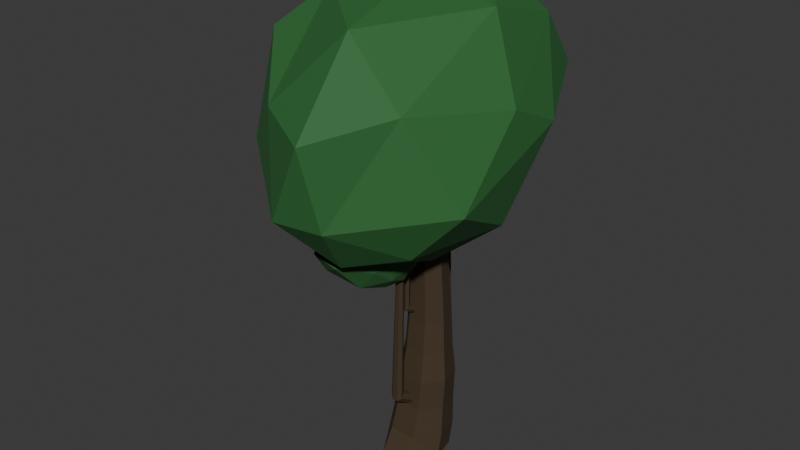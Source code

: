 # Source: tree_moody_one.blend  (saved by Blender 5.1.30; exported with 4.5.12 LTS)
import bpy
from mathutils import Matrix  # noqa: F401  (used for matrix-valued properties, if any)

bpy.ops.wm.read_factory_settings(use_empty=True)
scene = bpy.context.scene
scene.name = 'Scene'

# ---- collections
col_collection = bpy.data.collections.new('Collection'); scene.collection.children.link(col_collection)

# ---- materials (node trees are filled in below, after node groups)
mat_bark = bpy.data.materials.new('Bark')
mat_leaves = bpy.data.materials.new('Leaves')
mat_leaves.alpha_threshold = 0.0
mat_leaves.use_backface_culling_lightprobe_volume = False
mat_leaves.roughness = 0.5
mat_leaves.line_color = (0.0, 0.0, 0.0, 1.0)
mat_leaves_dark = bpy.data.materials.new('Leaves_Dark')
mat_leaves_dark.alpha_threshold = 0.0
mat_leaves_dark.use_backface_culling_lightprobe_volume = False
mat_leaves_dark.roughness = 0.5
mat_leaves_dark.line_color = (0.0, 0.0, 0.0, 1.0)

# ---- material node trees
mat_bark.use_nodes = True; mat_bark.node_tree.nodes.clear()
_N = mat_bark.node_tree.nodes; _L = mat_bark.node_tree.links
n0 = _N.new('ShaderNodeBsdfPrincipled'); n0.name = 'Principled BSDF'; n0.location = (-200, 100)
n0.inputs[0].default_value = (0.05793, 0.03629, 0.01696, 1.0)
n0.inputs[2].default_value = 0.75
n1 = _N.new('ShaderNodeOutputMaterial'); n1.name = 'Material Output'; n1.location = (200, 100)
_L.new(n0.outputs[0], n1.inputs[0])
n1.is_active_output = True
mat_leaves.use_nodes = True; mat_leaves.node_tree.nodes.clear()
_N = mat_leaves.node_tree.nodes; _L = mat_leaves.node_tree.links
n0 = _N.new('ShaderNodeOutputMaterial'); n0.name = 'Material Output'; n0.location = (200, 100)
n1 = _N.new('ShaderNodeBsdfPrincipled'); n1.name = 'Principled BSDF'; n1.location = (-200, 100)
n1.inputs[0].default_value = (0.02624, 0.147, 0.03434, 1.0)
n1.inputs[2].default_value = 0.75
_L.new(n1.outputs[0], n0.inputs[0])
n0.is_active_output = True
mat_leaves_dark.use_nodes = True; mat_leaves_dark.node_tree.nodes.clear()
_N = mat_leaves_dark.node_tree.nodes; _L = mat_leaves_dark.node_tree.links
n0 = _N.new('ShaderNodeOutputMaterial'); n0.name = 'Material Output'; n0.location = (200, 100)
n1 = _N.new('ShaderNodeBsdfPrincipled'); n1.name = 'Principled BSDF'; n1.location = (-200, 100)
n1.inputs[0].default_value = (0.01798, 0.09426, 0.02321, 1.0)
n1.inputs[2].default_value = 0.75
_L.new(n1.outputs[0], n0.inputs[0])
n0.is_active_output = True

# ---- world
world_world = bpy.data.worlds.new('World'); scene.world = world_world
world_world.use_nodes = True; world_world.node_tree.nodes.clear()
_N = world_world.node_tree.nodes; _L = world_world.node_tree.links
n0 = _N.new('ShaderNodeOutputWorld'); n0.name = 'World Output'; n0.location = (200, 100)
n1 = _N.new('ShaderNodeBackground'); n1.name = 'Background'; n1.location = (-200, 100)
n1.inputs[0].default_value = (0.05088, 0.05088, 0.05088, 1.0)
_L.new(n1.outputs[0], n0.inputs[0])
n0.is_active_output = True
world_world.color = (0.05088, 0.05088, 0.05088)
world_world.sun_shadow_jitter_overblur = 0.0

# ---- meshes
me_cylinder = bpy.data.meshes.new('Cylinder')
me_cylinder.from_pydata([(-0.01824, 1.709, -4.0), (0.4861, 0.9415, 8.835), (1.264, 1.091, -4.0), (1.164, 0.6149, 8.835), (1.581, -0.2966, -4.0), (1.332, -0.1191, 8.835), (0.6881, -1.854, -3.988), (0.8625, -0.7077, 8.835), (-0.7418, -1.861, -3.988), (0.09686, -0.7211, 8.835), (-1.668, -0.3067, -4.0), (-0.431, -0.1344, 8.835), (-1.329, 1.105, -4.0), (-0.2167, 0.6257, 8.835), (0.08212, 1.887, -2.623), (0.2037, 1.801, -1.026), (0.3329, 1.767, 0.5712), (0.4136, 1.541, 2.168), (0.4602, 1.426, 3.765), (0.481, 1.285, 5.395), (1.265, 0.908, 5.395), (1.299, 1.022, 3.765), (1.339, 1.096, 2.168), (1.425, 1.241, 0.5712), (1.342, 1.252, -1.026), (1.331, 1.285, -2.623), (1.458, 0.05997, 5.395), (1.506, 0.114, 3.765), (1.567, 0.09468, 2.168), (1.694, 0.05981, 0.5712), (1.623, 0.02035, -1.026), (1.639, -0.06589, -2.623), (0.916, -0.6201, 5.395), (0.9259, -0.6141, 3.765), (0.9269, -0.708, 2.168), (0.9388, -0.8876, 0.5712), (0.8356, -0.9677, -1.026), (0.7752, -1.264, -2.623), (0.0325, -0.6343, 5.395), (-0.02527, -0.6348, 3.765), (-0.1109, -0.7196, 2.168), (-0.2835, -0.8987, 0.5712), (-0.437, -0.977, -1.026), (-0.6187, -1.272, -2.623), (-0.5742, 0.04332, 5.395), (-0.6888, 0.0946, 3.765), (-0.8127, 0.07957, 2.168), (-1.102, 0.0447, 0.5712), (-1.282, 0.007046, -1.026), (-1.537, -0.07833, -2.623), (-0.3298, 0.9201, 5.395), (-0.4063, 1.034, 3.765), (-0.5406, 1.109, 2.168), (-0.7914, 1.256, 0.5712), (-0.9664, 1.267, -1.026), (-1.199, 1.301, -2.623)], [], [(19, 1, 3, 20), (20, 3, 5, 26), (26, 5, 7, 32), (32, 7, 9, 38), (38, 9, 11, 44), (3, 1, 13, 11, 9, 7, 5), (44, 11, 13, 50), (50, 13, 1, 19), (0, 2, 4, 6, 8, 10, 12), (12, 55, 14, 0), (55, 54, 15, 14), (54, 53, 16, 15), (53, 52, 17, 16), (52, 51, 18, 17), (51, 50, 19, 18), (10, 49, 55, 12), (49, 48, 54, 55), (48, 47, 53, 54), (47, 46, 52, 53), (46, 45, 51, 52), (45, 44, 50, 51), (8, 43, 49, 10), (43, 42, 48, 49), (42, 41, 47, 48), (41, 40, 46, 47), (40, 39, 45, 46), (39, 38, 44, 45), (6, 37, 43, 8), (37, 36, 42, 43), (36, 35, 41, 42), (35, 34, 40, 41), (34, 33, 39, 40), (33, 32, 38, 39), (4, 31, 37, 6), (31, 30, 36, 37), (30, 29, 35, 36), (29, 28, 34, 35), (28, 27, 33, 34), (27, 26, 32, 33), (2, 25, 31, 4), (25, 24, 30, 31), (24, 23, 29, 30), (23, 22, 28, 29), (22, 21, 27, 28), (21, 20, 26, 27), (0, 14, 25, 2), (14, 15, 24, 25), (15, 16, 23, 24), (16, 17, 22, 23), (17, 18, 21, 22), (18, 19, 20, 21)])
_uv = me_cylinder.uv_layers.new(name='UVMap')
_uv.uv.foreach_set('vector', [1.0, 0.9286, 1.0, 1.0, 0.8571, 1.0, 0.8571, 0.9286, 0.8571, 0.9286, 0.8571, 1.0, 0.7143, 1.0, 0.7143, 0.9286, 0.7143, 0.9286, 0.7143, 1.0, 0.5714, 1.0, 0.5714, 0.9286, 0.5714, 0.9286, 0.5714, 1.0, 0.4286, 1.0, 0.4286, 0.9286, 0.4286, 0.9286, 0.4286, 1.0, 0.2857, 1.0, 0.2857, 0.9286, 0.4376, 0.3996, 0.25, 0.49, 0.06236, 0.3996, 0.01602, 0.1966, 0.1459, 0.03377, 0.3541, 0.03377, 0.484, 0.1966, 0.2857, 0.9286, 0.2857, 1.0, 0.1429, 1.0, 0.1429, 0.9286, 0.1429, 0.9286, 0.1429, 1.0, 2.98e-08, 1.0, 2.98e-08, 0.9286, 0.75, 0.49, 0.9376, 0.3996, 0.984, 0.1966, 0.8541, 0.03377, 0.6459, 0.03377, 0.516, 0.1966, 0.5624, 0.3996, 0.1429, 0.5, 0.1429, 0.5714, 2.98e-08, 0.5714, 2.98e-08, 0.5, 0.1429, 0.5714, 0.1429, 0.6429, 2.98e-08, 0.6429, 2.98e-08, 0.5714, 0.1429, 0.6429, 0.1429, 0.7143, 2.98e-08, 0.7143, 2.98e-08, 0.6429, 0.1429, 0.7143, 0.1429, 0.7857, 2.98e-08, 0.7857, 2.98e-08, 0.7143, 0.1429, 0.7857, 0.1429, 0.8571, 2.98e-08, 0.8571, 2.98e-08, 0.7857, 0.1429, 0.8571, 0.1429, 0.9286, 2.98e-08, 0.9286, 2.98e-08, 0.8571, 0.2857, 0.5, 0.2857, 0.5714, 0.1429, 0.5714, 0.1429, 0.5, 0.2857, 0.5714, 0.2857, 0.6429, 0.1429, 0.6429, 0.1429, 0.5714, 0.2857, 0.6429, 0.2857, 0.7143, 0.1429, 0.7143, 0.1429, 0.6429, 0.2857, 0.7143, 0.2857, 0.7857, 0.1429, 0.7857, 0.1429, 0.7143, 0.2857, 0.7857, 0.2857, 0.8571, 0.1429, 0.8571, 0.1429, 0.7857, 0.2857, 0.8571, 0.2857, 0.9286, 0.1429, 0.9286, 0.1429, 0.8571, 0.4286, 0.5, 0.4286, 0.5714, 0.2857, 0.5714, 0.2857, 0.5, 0.4286, 0.5714, 0.4286, 0.6429, 0.2857, 0.6429, 0.2857, 0.5714, 0.4286, 0.6429, 0.4286, 0.7143, 0.2857, 0.7143, 0.2857, 0.6429, 0.4286, 0.7143, 0.4286, 0.7857, 0.2857, 0.7857, 0.2857, 0.7143, 0.4286, 0.7857, 0.4286, 0.8571, 0.2857, 0.8571, 0.2857, 0.7857, 0.4286, 0.8571, 0.4286, 0.9286, 0.2857, 0.9286, 0.2857, 0.8571, 0.5714, 0.5, 0.5714, 0.5714, 0.4286, 0.5714, 0.4286, 0.5, 0.5714, 0.5714, 0.5714, 0.6429, 0.4286, 0.6429, 0.4286, 0.5714, 0.5714, 0.6429, 0.5714, 0.7143, 0.4286, 0.7143, 0.4286, 0.6429, 0.5714, 0.7143, 0.5714, 0.7857, 0.4286, 0.7857, 0.4286, 0.7143, 0.5714, 0.7857, 0.5714, 0.8571, 0.4286, 0.8571, 0.4286, 0.7857, 0.5714, 0.8571, 0.5714, 0.9286, 0.4286, 0.9286, 0.4286, 0.8571, 0.7143, 0.5, 0.7143, 0.5714, 0.5714, 0.5714, 0.5714, 0.5, 0.7143, 0.5714, 0.7143, 0.6429, 0.5714, 0.6429, 0.5714, 0.5714, 0.7143, 0.6429, 0.7143, 0.7143, 0.5714, 0.7143, 0.5714, 0.6429, 0.7143, 0.7143, 0.7143, 0.7857, 0.5714, 0.7857, 0.5714, 0.7143, 0.7143, 0.7857, 0.7143, 0.8571, 0.5714, 0.8571, 0.5714, 0.7857, 0.7143, 0.8571, 0.7143, 0.9286, 0.5714, 0.9286, 0.5714, 0.8571, 0.8571, 0.5, 0.8571, 0.5714, 0.7143, 0.5714, 0.7143, 0.5, 0.8571, 0.5714, 0.8571, 0.6429, 0.7143, 0.6429, 0.7143, 0.5714, 0.8571, 0.6429, 0.8571, 0.7143, 0.7143, 0.7143, 0.7143, 0.6429, 0.8571, 0.7143, 0.8571, 0.7857, 0.7143, 0.7857, 0.7143, 0.7143, 0.8571, 0.7857, 0.8571, 0.8571, 0.7143, 0.8571, 0.7143, 0.7857, 0.8571, 0.8571, 0.8571, 0.9286, 0.7143, 0.9286, 0.7143, 0.8571, 1.0, 0.5, 1.0, 0.5714, 0.8571, 0.5714, 0.8571, 0.5, 1.0, 0.5714, 1.0, 0.6429, 0.8571, 0.6429, 0.8571, 0.5714, 1.0, 0.6429, 1.0, 0.7143, 0.8571, 0.7143, 0.8571, 0.6429, 1.0, 0.7143, 1.0, 0.7857, 0.8571, 0.7857, 0.8571, 0.7143, 1.0, 0.7857, 1.0, 0.8571, 0.8571, 0.8571, 0.8571, 0.7857, 1.0, 0.8571, 1.0, 0.9286, 0.8571, 0.9286, 0.8571, 0.8571])
me_cylinder.materials.append(mat_bark)
me_cylinder.update()
me_cylinder_005 = bpy.data.meshes.new('Cylinder.005')
me_cylinder_005.from_pydata([(0.2289, 0.08271, -1.709), (0.01394, 0.0452, -0.7845), (0.4526, -0.025, -1.709), (0.2684, -0.0758, -0.7635), (0.5078, -0.267, -1.709), (0.3292, -0.3412, -0.7188), (0.353, -0.4611, -1.709), (0.1525, -0.5506, -0.6811), (0.1048, -0.4611, -1.709), (-0.1277, -0.5476, -0.6837), (-0.04998, -0.267, -1.709), (-0.3027, -0.3351, -0.7221), (0.005255, -0.025, -1.709), (-0.2406, -0.0709, -0.7679), (0.5585, 6.311, 4.07), (0.7135, 6.242, 4.106), (0.749, 6.093, 4.187), (0.6383, 5.976, 4.252), (0.4648, 5.98, 4.252), (0.3591, 6.101, 4.187), (0.4008, 6.248, 4.106)], [], [(0, 1, 3, 2), (2, 3, 5, 4), (4, 5, 7, 6), (6, 7, 9, 8), (8, 9, 11, 10), (9, 7, 17, 18), (10, 11, 13, 12), (12, 13, 1, 0), (0, 2, 4, 6, 8, 10, 12), (15, 14, 20, 19, 18, 17, 16), (1, 13, 20, 14), (5, 3, 15, 16), (11, 9, 18, 19), (3, 1, 14, 15), (7, 5, 16, 17), (13, 11, 19, 20)])
_uv = me_cylinder_005.uv_layers.new(name='UVMap')
_uv.uv.foreach_set('vector', [1.0, 0.5, 1.0, 1.0, 0.8571, 1.0, 0.8571, 0.5, 0.8571, 0.5, 0.8571, 1.0, 0.7143, 1.0, 0.7143, 0.5, 0.7143, 0.5, 0.7143, 1.0, 0.5714, 1.0, 0.5714, 0.5, 0.5714, 0.5, 0.5714, 1.0, 0.4286, 1.0, 0.4286, 0.5, 0.4286, 0.5, 0.4286, 1.0, 0.2857, 1.0, 0.2857, 0.5, 0.4286, 1.0, 0.5714, 1.0, 0.5714, 1.0, 0.4286, 1.0, 0.2857, 0.5, 0.2857, 1.0, 0.1429, 1.0, 0.1429, 0.5, 0.1429, 0.5, 0.1429, 1.0, 2.98e-08, 1.0, 2.98e-08, 0.5, 0.75, 0.49, 0.9376, 0.3996, 0.984, 0.1966, 0.8541, 0.03377, 0.6459, 0.03377, 0.516, 0.1966, 0.5624, 0.3996, 0.4376, 0.3996, 0.25, 0.49, 0.06236, 0.3996, 0.01602, 0.1966, 0.1459, 0.03377, 0.3541, 0.03377, 0.484, 0.1966, 2.98e-08, 1.0, 0.1429, 1.0, 0.1429, 1.0, 2.98e-08, 1.0, 0.7143, 1.0, 0.8571, 1.0, 0.8571, 1.0, 0.7143, 1.0, 0.2857, 1.0, 0.4286, 1.0, 0.4286, 1.0, 0.2857, 1.0, 0.8571, 1.0, 1.0, 1.0, 1.0, 1.0, 0.8571, 1.0, 0.5714, 1.0, 0.7143, 1.0, 0.7143, 1.0, 0.5714, 1.0, 0.1429, 1.0, 0.2857, 1.0, 0.2857, 1.0, 0.1429, 1.0])
me_cylinder_005.materials.append(mat_bark)
me_cylinder_005.update()
me_icosphere_001 = bpy.data.meshes.new('Icosphere.001')
me_icosphere_001.from_pydata([(-0.01992, 0.03488, -0.9166), (0.4703, -0.5753, -0.6758), (-0.2387, -0.7441, -0.6888), (-0.8015, 0.07203, -0.3322), (-0.2829, 1.006, -0.4165), (0.4987, 0.5673, -0.3253), (0.2065, -1.163, 0.07935), (-0.6005, -0.4919, 0.3804), (-0.6682, 0.5977, 0.3488), (0.2254, 0.8614, 0.4544), (0.7506, -0.03695, 0.07887), (0.02352, 0.06178, 0.6906), (-0.1676, -0.3477, -0.8806), (0.3619, -0.2456, -0.846), (0.1528, -0.8018, -0.7359), (0.6346, 0.05112, -0.6531), (0.3628, 0.3453, -0.7594), (-0.5061, 0.03405, -0.7074), (-0.61, -0.4467, -0.2824), (-0.1859, 0.5546, -0.6958), (-0.6771, 0.6353, -0.4058), (0.209, 0.9439, -0.355), (0.7492, -0.4751, -0.3847), (0.7569, 0.3438, -0.08629), (-0.0547, -1.102, -0.4157), (0.261, -1.053, -0.4152), (-0.8522, -0.245, 0.1097), (-0.4666, -0.7985, -0.1451), (-0.5897, 0.9489, -0.006371), (-0.8526, 0.4214, 0.08739), (0.4939, 0.8903, 0.06629), (-0.008708, 1.065, 0.04878), (0.4945, -0.6961, 0.1641), (-0.2034, -0.9441, 0.1339), (-0.7273, 0.1252, 0.4163), (-0.2524, 0.8131, 0.4587), (0.5042, 0.6203, 0.4145), (0.1708, -0.7196, 0.5486), (0.5223, 0.06978, 0.5599), (-0.3736, -0.2508, 0.6094), (-0.3697, 0.3701, 0.6076), (0.1579, 0.5562, 0.6472)], [], [(0, 13, 12), (1, 13, 15), (0, 12, 17), (0, 17, 19), (0, 19, 16), (1, 15, 22), (2, 14, 24), (3, 18, 26), (4, 20, 28), (5, 21, 30), (1, 22, 25), (2, 24, 27), (3, 26, 29), (4, 28, 31), (5, 30, 23), (6, 32, 37), (7, 33, 39), (8, 34, 40), (9, 35, 41), (10, 36, 38), (38, 41, 11), (38, 36, 41), (36, 9, 41), (41, 40, 11), (41, 35, 40), (35, 8, 40), (40, 39, 11), (40, 34, 39), (34, 7, 39), (39, 37, 11), (39, 33, 37), (33, 6, 37), (37, 38, 11), (37, 32, 38), (32, 10, 38), (23, 36, 10), (23, 30, 36), (30, 9, 36), (31, 35, 9), (31, 28, 35), (28, 8, 35), (29, 34, 8), (29, 26, 34), (26, 7, 34), (27, 33, 7), (27, 24, 33), (24, 6, 33), (25, 32, 6), (25, 22, 32), (22, 10, 32), (30, 31, 9), (30, 21, 31), (21, 4, 31), (28, 29, 8), (28, 20, 29), (20, 3, 29), (26, 27, 7), (26, 18, 27), (18, 2, 27), (24, 25, 6), (24, 14, 25), (14, 1, 25), (22, 23, 10), (22, 15, 23), (15, 5, 23), (16, 21, 5), (16, 19, 21), (19, 4, 21), (19, 20, 4), (19, 17, 20), (17, 3, 20), (17, 18, 3), (17, 12, 18), (12, 2, 18), (15, 16, 5), (15, 13, 16), (13, 0, 16), (12, 14, 2), (12, 13, 14), (13, 1, 14)])
_uv = me_icosphere_001.uv_layers.new(name='UVMap')
_uv.uv.foreach_set('vector', [0.1818, 0.0, 0.2273, 0.07873, 0.1364, 0.07873, 0.2727, 0.1575, 0.3182, 0.07873, 0.3636, 0.1575, 0.9091, 0.0, 0.9545, 0.07873, 0.8636, 0.07873, 0.7273, 0.0, 0.7727, 0.07873, 0.6818, 0.07873, 0.5455, 0.0, 0.5909, 0.07873, 0.5, 0.07873, 0.2727, 0.1575, 0.3636, 0.1575, 0.3182, 0.2362, 0.09091, 0.1575, 0.1818, 0.1575, 0.1364, 0.2362, 0.8182, 0.1575, 0.9091, 0.1575, 0.8636, 0.2362, 0.6364, 0.1575, 0.7273, 0.1575, 0.6818, 0.2362, 0.4545, 0.1575, 0.5455, 0.1575, 0.5, 0.2362, 0.2727, 0.1575, 0.3182, 0.2362, 0.2273, 0.2362, 0.09091, 0.1575, 0.1364, 0.2362, 0.04546, 0.2362, 0.8182, 0.1575, 0.8636, 0.2362, 0.7727, 0.2362, 0.6364, 0.1575, 0.6818, 0.2362, 0.5909, 0.2362, 0.4545, 0.1575, 0.5, 0.2362, 0.4091, 0.2362, 0.1818, 0.3149, 0.2727, 0.3149, 0.2273, 0.3937, 0.0, 0.3149, 0.09091, 0.3149, 0.04546, 0.3937, 0.7273, 0.3149, 0.8182, 0.3149, 0.7727, 0.3937, 0.5455, 0.3149, 0.6364, 0.3149, 0.5909, 0.3937, 0.3636, 0.3149, 0.4545, 0.3149, 0.4091, 0.3937, 0.4091, 0.3937, 0.5, 0.3937, 0.4545, 0.4724, 0.4091, 0.3937, 0.4545, 0.3149, 0.5, 0.3937, 0.4545, 0.3149, 0.5455, 0.3149, 0.5, 0.3937, 0.5909, 0.3937, 0.6818, 0.3937, 0.6364, 0.4724, 0.5909, 0.3937, 0.6364, 0.3149, 0.6818, 0.3937, 0.6364, 0.3149, 0.7273, 0.3149, 0.6818, 0.3937, 0.7727, 0.3937, 0.8636, 0.3937, 0.8182, 0.4724, 0.7727, 0.3937, 0.8182, 0.3149, 0.8636, 0.3937, 0.8182, 0.3149, 0.9091, 0.3149, 0.8636, 0.3937, 0.04546, 0.3937, 0.1364, 0.3937, 0.09091, 0.4724, 0.04546, 0.3937, 0.09091, 0.3149, 0.1364, 0.3937, 0.09091, 0.3149, 0.1818, 0.3149, 0.1364, 0.3937, 0.2273, 0.3937, 0.3182, 0.3937, 0.2727, 0.4724, 0.2273, 0.3937, 0.2727, 0.3149, 0.3182, 0.3937, 0.2727, 0.3149, 0.3636, 0.3149, 0.3182, 0.3937, 0.4091, 0.2362, 0.4545, 0.3149, 0.3636, 0.3149, 0.4091, 0.2362, 0.5, 0.2362, 0.4545, 0.3149, 0.5, 0.2362, 0.5455, 0.3149, 0.4545, 0.3149, 0.5909, 0.2362, 0.6364, 0.3149, 0.5455, 0.3149, 0.5909, 0.2362, 0.6818, 0.2362, 0.6364, 0.3149, 0.6818, 0.2362, 0.7273, 0.3149, 0.6364, 0.3149, 0.7727, 0.2362, 0.8182, 0.3149, 0.7273, 0.3149, 0.7727, 0.2362, 0.8636, 0.2362, 0.8182, 0.3149, 0.8636, 0.2362, 0.9091, 0.3149, 0.8182, 0.3149, 0.04546, 0.2362, 0.09091, 0.3149, 0.0, 0.3149, 0.04546, 0.2362, 0.1364, 0.2362, 0.09091, 0.3149, 0.1364, 0.2362, 0.1818, 0.3149, 0.09091, 0.3149, 0.2273, 0.2362, 0.2727, 0.3149, 0.1818, 0.3149, 0.2273, 0.2362, 0.3182, 0.2362, 0.2727, 0.3149, 0.3182, 0.2362, 0.3636, 0.3149, 0.2727, 0.3149, 0.5, 0.2362, 0.5909, 0.2362, 0.5455, 0.3149, 0.5, 0.2362, 0.5455, 0.1575, 0.5909, 0.2362, 0.5455, 0.1575, 0.6364, 0.1575, 0.5909, 0.2362, 0.6818, 0.2362, 0.7727, 0.2362, 0.7273, 0.3149, 0.6818, 0.2362, 0.7273, 0.1575, 0.7727, 0.2362, 0.7273, 0.1575, 0.8182, 0.1575, 0.7727, 0.2362, 0.8636, 0.2362, 0.9545, 0.2362, 0.9091, 0.3149, 0.8636, 0.2362, 0.9091, 0.1575, 0.9545, 0.2362, 0.9091, 0.1575, 1.0, 0.1575, 0.9545, 0.2362, 0.1364, 0.2362, 0.2273, 0.2362, 0.1818, 0.3149, 0.1364, 0.2362, 0.1818, 0.1575, 0.2273, 0.2362, 0.1818, 0.1575, 0.2727, 0.1575, 0.2273, 0.2362, 0.3182, 0.2362, 0.4091, 0.2362, 0.3636, 0.3149, 0.3182, 0.2362, 0.3636, 0.1575, 0.4091, 0.2362, 0.3636, 0.1575, 0.4545, 0.1575, 0.4091, 0.2362, 0.5, 0.07873, 0.5455, 0.1575, 0.4545, 0.1575, 0.5, 0.07873, 0.5909, 0.07873, 0.5455, 0.1575, 0.5909, 0.07873, 0.6364, 0.1575, 0.5455, 0.1575, 0.6818, 0.07873, 0.7273, 0.1575, 0.6364, 0.1575, 0.6818, 0.07873, 0.7727, 0.07873, 0.7273, 0.1575, 0.7727, 0.07873, 0.8182, 0.1575, 0.7273, 0.1575, 0.8636, 0.07873, 0.9091, 0.1575, 0.8182, 0.1575, 0.8636, 0.07873, 0.9545, 0.07873, 0.9091, 0.1575, 0.9545, 0.07873, 1.0, 0.1575, 0.9091, 0.1575, 0.3636, 0.1575, 0.4091, 0.07873, 0.4545, 0.1575, 0.3636, 0.1575, 0.3182, 0.07873, 0.4091, 0.07873, 0.3182, 0.07873, 0.3636, 0.0, 0.4091, 0.07873, 0.1364, 0.07873, 0.1818, 0.1575, 0.09091, 0.1575, 0.1364, 0.07873, 0.2273, 0.07873, 0.1818, 0.1575, 0.2273, 0.07873, 0.2727, 0.1575, 0.1818, 0.1575])
me_icosphere_001.materials.append(mat_leaves)
me_icosphere_001.update()
me_icosphere_002 = bpy.data.meshes.new('Icosphere.002')
me_icosphere_002.from_pydata([(0.004137, -0.0177, -0.8629), (0.7041, -0.9058, -0.3891), (-0.07177, -0.9859, -0.4765), (-0.8018, 0.0517, -0.3056), (-0.392, 1.13, -0.5108), (0.5857, 0.4313, -0.2016), (0.6217, -1.734, 0.5675), (-0.3677, -0.8209, 0.6659), (-0.6425, 0.543, 0.4042), (0.3397, 0.6893, 0.6083), (1.039, -0.4394, 0.4259), (0.2878, -0.309, 1.011), (-0.09012, -0.4711, -0.7676), (0.4974, -0.4458, -0.6686), (0.3754, -1.117, -0.4617), (0.7827, -0.1658, -0.4616), (0.4064, 0.2668, -0.684), (-0.5158, 0.02631, -0.6913), (-0.4852, -0.6327, -0.1168), (-0.2434, 0.6102, -0.7328), (-0.7717, 0.7398, -0.4839), (0.1859, 0.9536, -0.3536), (1.046, -0.8889, -0.02811), (0.9538, 0.06232, 0.1594), (0.241, -1.514, -0.06029), (0.5905, -1.51, -0.0223), (-0.7372, -0.418, 0.2643), (-0.2397, -1.12, 0.1339), (-0.6687, 1.033, -0.06721), (-0.8593, 0.4096, 0.1069), (0.5812, 0.7539, 0.1903), (-0.02231, 1.062, 0.06062), (0.8781, -1.225, 0.6171), (0.1261, -1.401, 0.5269), (-0.6156, -0.04337, 0.5672), (-0.1929, 0.7136, 0.5517), (0.6927, 0.3499, 0.6508), (0.5723, -1.272, 1.022), (0.8326, -0.3619, 0.9315), (-0.1191, -0.6087, 0.9191), (-0.2251, 0.1579, 0.7951), (0.346, 0.2863, 0.8831)], [], [(0, 13, 12), (1, 13, 15), (0, 12, 17), (0, 17, 19), (0, 19, 16), (1, 15, 22), (2, 14, 24), (3, 18, 26), (4, 20, 28), (5, 21, 30), (1, 22, 25), (2, 24, 27), (3, 26, 29), (4, 28, 31), (5, 30, 23), (6, 32, 37), (7, 33, 39), (8, 34, 40), (9, 35, 41), (10, 36, 38), (38, 41, 11), (38, 36, 41), (36, 9, 41), (41, 40, 11), (41, 35, 40), (35, 8, 40), (40, 39, 11), (40, 34, 39), (34, 7, 39), (39, 37, 11), (39, 33, 37), (33, 6, 37), (37, 38, 11), (37, 32, 38), (32, 10, 38), (23, 36, 10), (23, 30, 36), (30, 9, 36), (31, 35, 9), (31, 28, 35), (28, 8, 35), (29, 34, 8), (29, 26, 34), (26, 7, 34), (27, 33, 7), (27, 24, 33), (24, 6, 33), (25, 32, 6), (25, 22, 32), (22, 10, 32), (30, 31, 9), (30, 21, 31), (21, 4, 31), (28, 29, 8), (28, 20, 29), (20, 3, 29), (26, 27, 7), (26, 18, 27), (18, 2, 27), (24, 25, 6), (24, 14, 25), (14, 1, 25), (22, 23, 10), (22, 15, 23), (15, 5, 23), (16, 21, 5), (16, 19, 21), (19, 4, 21), (19, 20, 4), (19, 17, 20), (17, 3, 20), (17, 18, 3), (17, 12, 18), (12, 2, 18), (15, 16, 5), (15, 13, 16), (13, 0, 16), (12, 14, 2), (12, 13, 14), (13, 1, 14)])
_uv = me_icosphere_002.uv_layers.new(name='UVMap')
_uv.uv.foreach_set('vector', [0.1818, 0.0, 0.2273, 0.07873, 0.1364, 0.07873, 0.2727, 0.1575, 0.3182, 0.07873, 0.3636, 0.1575, 0.9091, 0.0, 0.9545, 0.07873, 0.8636, 0.07873, 0.7273, 0.0, 0.7727, 0.07873, 0.6818, 0.07873, 0.5455, 0.0, 0.5909, 0.07873, 0.5, 0.07873, 0.2727, 0.1575, 0.3636, 0.1575, 0.3182, 0.2362, 0.09091, 0.1575, 0.1818, 0.1575, 0.1364, 0.2362, 0.8182, 0.1575, 0.9091, 0.1575, 0.8636, 0.2362, 0.6364, 0.1575, 0.7273, 0.1575, 0.6818, 0.2362, 0.4545, 0.1575, 0.5455, 0.1575, 0.5, 0.2362, 0.2727, 0.1575, 0.3182, 0.2362, 0.2273, 0.2362, 0.09091, 0.1575, 0.1364, 0.2362, 0.04546, 0.2362, 0.8182, 0.1575, 0.8636, 0.2362, 0.7727, 0.2362, 0.6364, 0.1575, 0.6818, 0.2362, 0.5909, 0.2362, 0.4545, 0.1575, 0.5, 0.2362, 0.4091, 0.2362, 0.1818, 0.3149, 0.2727, 0.3149, 0.2273, 0.3937, 0.0, 0.3149, 0.09091, 0.3149, 0.04546, 0.3937, 0.7273, 0.3149, 0.8182, 0.3149, 0.7727, 0.3937, 0.5455, 0.3149, 0.6364, 0.3149, 0.5909, 0.3937, 0.3636, 0.3149, 0.4545, 0.3149, 0.4091, 0.3937, 0.4091, 0.3937, 0.5, 0.3937, 0.4545, 0.4724, 0.4091, 0.3937, 0.4545, 0.3149, 0.5, 0.3937, 0.4545, 0.3149, 0.5455, 0.3149, 0.5, 0.3937, 0.5909, 0.3937, 0.6818, 0.3937, 0.6364, 0.4724, 0.5909, 0.3937, 0.6364, 0.3149, 0.6818, 0.3937, 0.6364, 0.3149, 0.7273, 0.3149, 0.6818, 0.3937, 0.7727, 0.3937, 0.8636, 0.3937, 0.8182, 0.4724, 0.7727, 0.3937, 0.8182, 0.3149, 0.8636, 0.3937, 0.8182, 0.3149, 0.9091, 0.3149, 0.8636, 0.3937, 0.04546, 0.3937, 0.1364, 0.3937, 0.09091, 0.4724, 0.04546, 0.3937, 0.09091, 0.3149, 0.1364, 0.3937, 0.09091, 0.3149, 0.1818, 0.3149, 0.1364, 0.3937, 0.2273, 0.3937, 0.3182, 0.3937, 0.2727, 0.4724, 0.2273, 0.3937, 0.2727, 0.3149, 0.3182, 0.3937, 0.2727, 0.3149, 0.3636, 0.3149, 0.3182, 0.3937, 0.4091, 0.2362, 0.4545, 0.3149, 0.3636, 0.3149, 0.4091, 0.2362, 0.5, 0.2362, 0.4545, 0.3149, 0.5, 0.2362, 0.5455, 0.3149, 0.4545, 0.3149, 0.5909, 0.2362, 0.6364, 0.3149, 0.5455, 0.3149, 0.5909, 0.2362, 0.6818, 0.2362, 0.6364, 0.3149, 0.6818, 0.2362, 0.7273, 0.3149, 0.6364, 0.3149, 0.7727, 0.2362, 0.8182, 0.3149, 0.7273, 0.3149, 0.7727, 0.2362, 0.8636, 0.2362, 0.8182, 0.3149, 0.8636, 0.2362, 0.9091, 0.3149, 0.8182, 0.3149, 0.04546, 0.2362, 0.09091, 0.3149, 0.0, 0.3149, 0.04546, 0.2362, 0.1364, 0.2362, 0.09091, 0.3149, 0.1364, 0.2362, 0.1818, 0.3149, 0.09091, 0.3149, 0.2273, 0.2362, 0.2727, 0.3149, 0.1818, 0.3149, 0.2273, 0.2362, 0.3182, 0.2362, 0.2727, 0.3149, 0.3182, 0.2362, 0.3636, 0.3149, 0.2727, 0.3149, 0.5, 0.2362, 0.5909, 0.2362, 0.5455, 0.3149, 0.5, 0.2362, 0.5455, 0.1575, 0.5909, 0.2362, 0.5455, 0.1575, 0.6364, 0.1575, 0.5909, 0.2362, 0.6818, 0.2362, 0.7727, 0.2362, 0.7273, 0.3149, 0.6818, 0.2362, 0.7273, 0.1575, 0.7727, 0.2362, 0.7273, 0.1575, 0.8182, 0.1575, 0.7727, 0.2362, 0.8636, 0.2362, 0.9545, 0.2362, 0.9091, 0.3149, 0.8636, 0.2362, 0.9091, 0.1575, 0.9545, 0.2362, 0.9091, 0.1575, 1.0, 0.1575, 0.9545, 0.2362, 0.1364, 0.2362, 0.2273, 0.2362, 0.1818, 0.3149, 0.1364, 0.2362, 0.1818, 0.1575, 0.2273, 0.2362, 0.1818, 0.1575, 0.2727, 0.1575, 0.2273, 0.2362, 0.3182, 0.2362, 0.4091, 0.2362, 0.3636, 0.3149, 0.3182, 0.2362, 0.3636, 0.1575, 0.4091, 0.2362, 0.3636, 0.1575, 0.4545, 0.1575, 0.4091, 0.2362, 0.5, 0.07873, 0.5455, 0.1575, 0.4545, 0.1575, 0.5, 0.07873, 0.5909, 0.07873, 0.5455, 0.1575, 0.5909, 0.07873, 0.6364, 0.1575, 0.5455, 0.1575, 0.6818, 0.07873, 0.7273, 0.1575, 0.6364, 0.1575, 0.6818, 0.07873, 0.7727, 0.07873, 0.7273, 0.1575, 0.7727, 0.07873, 0.8182, 0.1575, 0.7273, 0.1575, 0.8636, 0.07873, 0.9091, 0.1575, 0.8182, 0.1575, 0.8636, 0.07873, 0.9545, 0.07873, 0.9091, 0.1575, 0.9545, 0.07873, 1.0, 0.1575, 0.9091, 0.1575, 0.3636, 0.1575, 0.4091, 0.07873, 0.4545, 0.1575, 0.3636, 0.1575, 0.3182, 0.07873, 0.4091, 0.07873, 0.3182, 0.07873, 0.3636, 0.0, 0.4091, 0.07873, 0.1364, 0.07873, 0.1818, 0.1575, 0.09091, 0.1575, 0.1364, 0.07873, 0.2273, 0.07873, 0.1818, 0.1575, 0.2273, 0.07873, 0.2727, 0.1575, 0.1818, 0.1575])
me_icosphere_002.materials.append(mat_leaves_dark)
me_icosphere_002.update()
me_icosphere_003 = bpy.data.meshes.new('Icosphere.003')
me_icosphere_003.from_pydata([(0.004137, -0.0177, -0.8629), (0.7041, -0.9058, -0.3891), (-0.07177, -0.9859, -0.4765), (-0.8018, 0.0517, -0.3056), (-0.392, 1.13, -0.5108), (0.5857, 0.4313, -0.2016), (0.6217, -1.734, 0.5675), (-0.3677, -0.8209, 0.6659), (-0.6425, 0.543, 0.4042), (0.3397, 0.6893, 0.6083), (1.039, -0.4394, 0.4259), (0.2878, -0.309, 1.011), (-0.09012, -0.4711, -0.7676), (0.4974, -0.4458, -0.6686), (0.3754, -1.117, -0.4617), (0.7827, -0.1658, -0.4616), (0.4064, 0.2668, -0.684), (-0.5158, 0.02631, -0.6913), (-0.4852, -0.6327, -0.1168), (-0.2434, 0.6102, -0.7328), (-0.7717, 0.7398, -0.4839), (0.1859, 0.9536, -0.3536), (1.046, -0.8889, -0.02811), (0.9538, 0.06232, 0.1594), (0.241, -1.514, -0.06029), (0.5905, -1.51, -0.0223), (-0.7372, -0.418, 0.2643), (-0.2397, -1.12, 0.1339), (-0.6687, 1.033, -0.06721), (-0.8593, 0.4096, 0.1069), (0.5812, 0.7539, 0.1903), (-0.02231, 1.062, 0.06062), (0.8781, -1.225, 0.6171), (0.1261, -1.401, 0.5269), (-0.6156, -0.04337, 0.5672), (-0.1929, 0.7136, 0.5517), (0.6927, 0.3499, 0.6508), (0.5723, -1.272, 1.022), (0.8326, -0.3619, 0.9315), (-0.1191, -0.6087, 0.9191), (-0.2251, 0.1579, 0.7951), (0.346, 0.2863, 0.8831)], [], [(0, 13, 12), (1, 13, 15), (0, 12, 17), (0, 17, 19), (0, 19, 16), (1, 15, 22), (2, 14, 24), (3, 18, 26), (4, 20, 28), (5, 21, 30), (1, 22, 25), (2, 24, 27), (3, 26, 29), (4, 28, 31), (5, 30, 23), (6, 32, 37), (7, 33, 39), (8, 34, 40), (9, 35, 41), (10, 36, 38), (38, 41, 11), (38, 36, 41), (36, 9, 41), (41, 40, 11), (41, 35, 40), (35, 8, 40), (40, 39, 11), (40, 34, 39), (34, 7, 39), (39, 37, 11), (39, 33, 37), (33, 6, 37), (37, 38, 11), (37, 32, 38), (32, 10, 38), (23, 36, 10), (23, 30, 36), (30, 9, 36), (31, 35, 9), (31, 28, 35), (28, 8, 35), (29, 34, 8), (29, 26, 34), (26, 7, 34), (27, 33, 7), (27, 24, 33), (24, 6, 33), (25, 32, 6), (25, 22, 32), (22, 10, 32), (30, 31, 9), (30, 21, 31), (21, 4, 31), (28, 29, 8), (28, 20, 29), (20, 3, 29), (26, 27, 7), (26, 18, 27), (18, 2, 27), (24, 25, 6), (24, 14, 25), (14, 1, 25), (22, 23, 10), (22, 15, 23), (15, 5, 23), (16, 21, 5), (16, 19, 21), (19, 4, 21), (19, 20, 4), (19, 17, 20), (17, 3, 20), (17, 18, 3), (17, 12, 18), (12, 2, 18), (15, 16, 5), (15, 13, 16), (13, 0, 16), (12, 14, 2), (12, 13, 14), (13, 1, 14)])
_uv = me_icosphere_003.uv_layers.new(name='UVMap')
_uv.uv.foreach_set('vector', [0.1818, 0.0, 0.2273, 0.07873, 0.1364, 0.07873, 0.2727, 0.1575, 0.3182, 0.07873, 0.3636, 0.1575, 0.9091, 0.0, 0.9545, 0.07873, 0.8636, 0.07873, 0.7273, 0.0, 0.7727, 0.07873, 0.6818, 0.07873, 0.5455, 0.0, 0.5909, 0.07873, 0.5, 0.07873, 0.2727, 0.1575, 0.3636, 0.1575, 0.3182, 0.2362, 0.09091, 0.1575, 0.1818, 0.1575, 0.1364, 0.2362, 0.8182, 0.1575, 0.9091, 0.1575, 0.8636, 0.2362, 0.6364, 0.1575, 0.7273, 0.1575, 0.6818, 0.2362, 0.4545, 0.1575, 0.5455, 0.1575, 0.5, 0.2362, 0.2727, 0.1575, 0.3182, 0.2362, 0.2273, 0.2362, 0.09091, 0.1575, 0.1364, 0.2362, 0.04546, 0.2362, 0.8182, 0.1575, 0.8636, 0.2362, 0.7727, 0.2362, 0.6364, 0.1575, 0.6818, 0.2362, 0.5909, 0.2362, 0.4545, 0.1575, 0.5, 0.2362, 0.4091, 0.2362, 0.1818, 0.3149, 0.2727, 0.3149, 0.2273, 0.3937, 0.0, 0.3149, 0.09091, 0.3149, 0.04546, 0.3937, 0.7273, 0.3149, 0.8182, 0.3149, 0.7727, 0.3937, 0.5455, 0.3149, 0.6364, 0.3149, 0.5909, 0.3937, 0.3636, 0.3149, 0.4545, 0.3149, 0.4091, 0.3937, 0.4091, 0.3937, 0.5, 0.3937, 0.4545, 0.4724, 0.4091, 0.3937, 0.4545, 0.3149, 0.5, 0.3937, 0.4545, 0.3149, 0.5455, 0.3149, 0.5, 0.3937, 0.5909, 0.3937, 0.6818, 0.3937, 0.6364, 0.4724, 0.5909, 0.3937, 0.6364, 0.3149, 0.6818, 0.3937, 0.6364, 0.3149, 0.7273, 0.3149, 0.6818, 0.3937, 0.7727, 0.3937, 0.8636, 0.3937, 0.8182, 0.4724, 0.7727, 0.3937, 0.8182, 0.3149, 0.8636, 0.3937, 0.8182, 0.3149, 0.9091, 0.3149, 0.8636, 0.3937, 0.04546, 0.3937, 0.1364, 0.3937, 0.09091, 0.4724, 0.04546, 0.3937, 0.09091, 0.3149, 0.1364, 0.3937, 0.09091, 0.3149, 0.1818, 0.3149, 0.1364, 0.3937, 0.2273, 0.3937, 0.3182, 0.3937, 0.2727, 0.4724, 0.2273, 0.3937, 0.2727, 0.3149, 0.3182, 0.3937, 0.2727, 0.3149, 0.3636, 0.3149, 0.3182, 0.3937, 0.4091, 0.2362, 0.4545, 0.3149, 0.3636, 0.3149, 0.4091, 0.2362, 0.5, 0.2362, 0.4545, 0.3149, 0.5, 0.2362, 0.5455, 0.3149, 0.4545, 0.3149, 0.5909, 0.2362, 0.6364, 0.3149, 0.5455, 0.3149, 0.5909, 0.2362, 0.6818, 0.2362, 0.6364, 0.3149, 0.6818, 0.2362, 0.7273, 0.3149, 0.6364, 0.3149, 0.7727, 0.2362, 0.8182, 0.3149, 0.7273, 0.3149, 0.7727, 0.2362, 0.8636, 0.2362, 0.8182, 0.3149, 0.8636, 0.2362, 0.9091, 0.3149, 0.8182, 0.3149, 0.04546, 0.2362, 0.09091, 0.3149, 0.0, 0.3149, 0.04546, 0.2362, 0.1364, 0.2362, 0.09091, 0.3149, 0.1364, 0.2362, 0.1818, 0.3149, 0.09091, 0.3149, 0.2273, 0.2362, 0.2727, 0.3149, 0.1818, 0.3149, 0.2273, 0.2362, 0.3182, 0.2362, 0.2727, 0.3149, 0.3182, 0.2362, 0.3636, 0.3149, 0.2727, 0.3149, 0.5, 0.2362, 0.5909, 0.2362, 0.5455, 0.3149, 0.5, 0.2362, 0.5455, 0.1575, 0.5909, 0.2362, 0.5455, 0.1575, 0.6364, 0.1575, 0.5909, 0.2362, 0.6818, 0.2362, 0.7727, 0.2362, 0.7273, 0.3149, 0.6818, 0.2362, 0.7273, 0.1575, 0.7727, 0.2362, 0.7273, 0.1575, 0.8182, 0.1575, 0.7727, 0.2362, 0.8636, 0.2362, 0.9545, 0.2362, 0.9091, 0.3149, 0.8636, 0.2362, 0.9091, 0.1575, 0.9545, 0.2362, 0.9091, 0.1575, 1.0, 0.1575, 0.9545, 0.2362, 0.1364, 0.2362, 0.2273, 0.2362, 0.1818, 0.3149, 0.1364, 0.2362, 0.1818, 0.1575, 0.2273, 0.2362, 0.1818, 0.1575, 0.2727, 0.1575, 0.2273, 0.2362, 0.3182, 0.2362, 0.4091, 0.2362, 0.3636, 0.3149, 0.3182, 0.2362, 0.3636, 0.1575, 0.4091, 0.2362, 0.3636, 0.1575, 0.4545, 0.1575, 0.4091, 0.2362, 0.5, 0.07873, 0.5455, 0.1575, 0.4545, 0.1575, 0.5, 0.07873, 0.5909, 0.07873, 0.5455, 0.1575, 0.5909, 0.07873, 0.6364, 0.1575, 0.5455, 0.1575, 0.6818, 0.07873, 0.7273, 0.1575, 0.6364, 0.1575, 0.6818, 0.07873, 0.7727, 0.07873, 0.7273, 0.1575, 0.7727, 0.07873, 0.8182, 0.1575, 0.7273, 0.1575, 0.8636, 0.07873, 0.9091, 0.1575, 0.8182, 0.1575, 0.8636, 0.07873, 0.9545, 0.07873, 0.9091, 0.1575, 0.9545, 0.07873, 1.0, 0.1575, 0.9091, 0.1575, 0.3636, 0.1575, 0.4091, 0.07873, 0.4545, 0.1575, 0.3636, 0.1575, 0.3182, 0.07873, 0.4091, 0.07873, 0.3182, 0.07873, 0.3636, 0.0, 0.4091, 0.07873, 0.1364, 0.07873, 0.1818, 0.1575, 0.09091, 0.1575, 0.1364, 0.07873, 0.2273, 0.07873, 0.1818, 0.1575, 0.2273, 0.07873, 0.2727, 0.1575, 0.1818, 0.1575])
me_icosphere_003.materials.append(mat_leaves_dark)
me_icosphere_003.update()
me_cylinder_001 = bpy.data.meshes.new('Cylinder.001')
me_cylinder_001.from_pydata([(0.2289, 0.08271, -1.709), (0.01394, 0.0452, -0.7845), (0.4526, -0.025, -1.709), (0.2684, -0.0758, -0.7635), (0.5078, -0.267, -1.709), (0.3292, -0.3412, -0.7188), (0.353, -0.4611, -1.709), (0.1525, -0.5506, -0.6811), (0.1048, -0.4611, -1.709), (-0.1277, -0.5476, -0.6837), (-0.04998, -0.267, -1.709), (-0.3027, -0.3351, -0.7221), (0.005255, -0.025, -1.709), (-0.2406, -0.0709, -0.7679), (0.5585, 6.311, 4.07), (0.7135, 6.242, 4.106), (0.749, 6.093, 4.187), (0.6383, 5.976, 4.252), (0.4648, 5.98, 4.252), (0.3591, 6.101, 4.187), (0.4008, 6.248, 4.106)], [], [(0, 1, 3, 2), (2, 3, 5, 4), (4, 5, 7, 6), (6, 7, 9, 8), (8, 9, 11, 10), (9, 7, 17, 18), (10, 11, 13, 12), (12, 13, 1, 0), (0, 2, 4, 6, 8, 10, 12), (15, 14, 20, 19, 18, 17, 16), (1, 13, 20, 14), (5, 3, 15, 16), (11, 9, 18, 19), (3, 1, 14, 15), (7, 5, 16, 17), (13, 11, 19, 20)])
_uv = me_cylinder_001.uv_layers.new(name='UVMap')
_uv.uv.foreach_set('vector', [1.0, 0.5, 1.0, 1.0, 0.8571, 1.0, 0.8571, 0.5, 0.8571, 0.5, 0.8571, 1.0, 0.7143, 1.0, 0.7143, 0.5, 0.7143, 0.5, 0.7143, 1.0, 0.5714, 1.0, 0.5714, 0.5, 0.5714, 0.5, 0.5714, 1.0, 0.4286, 1.0, 0.4286, 0.5, 0.4286, 0.5, 0.4286, 1.0, 0.2857, 1.0, 0.2857, 0.5, 0.4286, 1.0, 0.5714, 1.0, 0.5714, 1.0, 0.4286, 1.0, 0.2857, 0.5, 0.2857, 1.0, 0.1429, 1.0, 0.1429, 0.5, 0.1429, 0.5, 0.1429, 1.0, 2.98e-08, 1.0, 2.98e-08, 0.5, 0.75, 0.49, 0.9376, 0.3996, 0.984, 0.1966, 0.8541, 0.03377, 0.6459, 0.03377, 0.516, 0.1966, 0.5624, 0.3996, 0.4376, 0.3996, 0.25, 0.49, 0.06236, 0.3996, 0.01602, 0.1966, 0.1459, 0.03377, 0.3541, 0.03377, 0.484, 0.1966, 2.98e-08, 1.0, 0.1429, 1.0, 0.1429, 1.0, 2.98e-08, 1.0, 0.7143, 1.0, 0.8571, 1.0, 0.8571, 1.0, 0.7143, 1.0, 0.2857, 1.0, 0.4286, 1.0, 0.4286, 1.0, 0.2857, 1.0, 0.8571, 1.0, 1.0, 1.0, 1.0, 1.0, 0.8571, 1.0, 0.5714, 1.0, 0.7143, 1.0, 0.7143, 1.0, 0.5714, 1.0, 0.1429, 1.0, 0.2857, 1.0, 0.2857, 1.0, 0.1429, 1.0])
me_cylinder_001.materials.append(mat_bark)
me_cylinder_001.update()
me_cylinder_002 = bpy.data.meshes.new('Cylinder.002')
me_cylinder_002.from_pydata([(0.2289, 0.08271, -1.709), (0.01394, 0.0452, -0.7845), (0.4526, -0.025, -1.709), (0.2684, -0.0758, -0.7635), (0.5078, -0.267, -1.709), (0.3292, -0.3412, -0.7188), (0.353, -0.4611, -1.709), (0.1525, -0.5506, -0.6811), (0.1048, -0.4611, -1.709), (-0.1277, -0.5476, -0.6837), (-0.04998, -0.267, -1.709), (-0.3027, -0.3351, -0.7221), (0.005255, -0.025, -1.709), (-0.2406, -0.0709, -0.7679), (0.5585, 6.311, 4.07), (0.7135, 6.242, 4.106), (0.749, 6.093, 4.187), (0.6383, 5.976, 4.252), (0.4648, 5.98, 4.252), (0.3591, 6.101, 4.187), (0.4008, 6.248, 4.106)], [], [(0, 1, 3, 2), (2, 3, 5, 4), (4, 5, 7, 6), (6, 7, 9, 8), (8, 9, 11, 10), (9, 7, 17, 18), (10, 11, 13, 12), (12, 13, 1, 0), (0, 2, 4, 6, 8, 10, 12), (15, 14, 20, 19, 18, 17, 16), (1, 13, 20, 14), (5, 3, 15, 16), (11, 9, 18, 19), (3, 1, 14, 15), (7, 5, 16, 17), (13, 11, 19, 20)])
_uv = me_cylinder_002.uv_layers.new(name='UVMap')
_uv.uv.foreach_set('vector', [1.0, 0.5, 1.0, 1.0, 0.8571, 1.0, 0.8571, 0.5, 0.8571, 0.5, 0.8571, 1.0, 0.7143, 1.0, 0.7143, 0.5, 0.7143, 0.5, 0.7143, 1.0, 0.5714, 1.0, 0.5714, 0.5, 0.5714, 0.5, 0.5714, 1.0, 0.4286, 1.0, 0.4286, 0.5, 0.4286, 0.5, 0.4286, 1.0, 0.2857, 1.0, 0.2857, 0.5, 0.4286, 1.0, 0.5714, 1.0, 0.5714, 1.0, 0.4286, 1.0, 0.2857, 0.5, 0.2857, 1.0, 0.1429, 1.0, 0.1429, 0.5, 0.1429, 0.5, 0.1429, 1.0, 2.98e-08, 1.0, 2.98e-08, 0.5, 0.75, 0.49, 0.9376, 0.3996, 0.984, 0.1966, 0.8541, 0.03377, 0.6459, 0.03377, 0.516, 0.1966, 0.5624, 0.3996, 0.4376, 0.3996, 0.25, 0.49, 0.06236, 0.3996, 0.01602, 0.1966, 0.1459, 0.03377, 0.3541, 0.03377, 0.484, 0.1966, 2.98e-08, 1.0, 0.1429, 1.0, 0.1429, 1.0, 2.98e-08, 1.0, 0.7143, 1.0, 0.8571, 1.0, 0.8571, 1.0, 0.7143, 1.0, 0.2857, 1.0, 0.4286, 1.0, 0.4286, 1.0, 0.2857, 1.0, 0.8571, 1.0, 1.0, 1.0, 1.0, 1.0, 0.8571, 1.0, 0.5714, 1.0, 0.7143, 1.0, 0.7143, 1.0, 0.5714, 1.0, 0.1429, 1.0, 0.2857, 1.0, 0.2857, 1.0, 0.1429, 1.0])
me_cylinder_002.materials.append(mat_bark)
me_cylinder_002.update()

# ---- objects
ob_trunk = bpy.data.objects.new('Trunk', me_cylinder)
ob_branch_002 = bpy.data.objects.new('Branch.002', me_cylinder_005)
ob_leaflobe_001 = bpy.data.objects.new('LeafLobe.001', me_icosphere_001)
ob_leaflobe_002 = bpy.data.objects.new('LeafLobe.002', me_icosphere_002)
ob_leaflobe_003 = bpy.data.objects.new('LeafLobe.003', me_icosphere_003)
ob_branch_001 = bpy.data.objects.new('Branch.001', me_cylinder_001)
ob_branch_003 = bpy.data.objects.new('Branch.003', me_cylinder_002)

# ---- transforms, parenting, visibility, modifiers, constraints
ob_trunk.location = (0.0, 0.0, 4.0)
ob_branch_002.location = (0.05535, -2.088, 4.553)
ob_branch_002.rotation_euler = (0.9684, -0.006038, 0.02657)
ob_leaflobe_001.location = (-0.7826, 0.396, 19.0)
ob_leaflobe_001.scale = (7.763, 7.763, 8.102)
ob_leaflobe_002.location = (-0.05669, 2.869, 12.63)
ob_leaflobe_002.rotation_euler = (-2.712, -0.8038, 0.5597)
ob_leaflobe_002.scale = (1.855, 1.855, 1.855)
ob_leaflobe_003.location = (-0.3166, -2.243, 12.36)
ob_leaflobe_003.rotation_euler = (-8.006, 1.01, -2.342)
ob_leaflobe_003.scale = (1.855, 1.855, 1.855)
ob_branch_001.location = (0.05535, 2.771, 5.396)
ob_branch_001.rotation_euler = (0.9684, -0.006038, 3.168)
ob_branch_003.location = (0.05535, -1.302, 9.117)
ob_branch_003.rotation_euler = (0.9684, -0.006038, 0.02657)
ob_branch_003.scale = (0.6544, 0.6544, 0.6544)

# ---- collection membership
col_collection.objects.link(ob_trunk)
col_collection.objects.link(ob_branch_002)
col_collection.objects.link(ob_leaflobe_001)
col_collection.objects.link(ob_leaflobe_002)
col_collection.objects.link(ob_leaflobe_003)
col_collection.objects.link(ob_branch_001)
col_collection.objects.link(ob_branch_003)

# ---- scene / render settings (as saved in the file)
scene.frame_start = 1; scene.frame_end = 250; scene.frame_set(1)
scene.render.engine = 'BLENDER_EEVEE_NEXT'
scene.render.bake_bias = 0.0
scene.render.bake_samples = 0
scene.cycles.sampling_pattern = 'TABULATED_SOBOL'
scene.eevee.use_volume_custom_range = False
bpy.context.view_layer.update()

# ---- added for rendering (the .blend has no active camera and no usable light): camera, sun
cam_auto = bpy.data.cameras.new('AutoCamera')
cam_auto.lens = 50.0
cam_auto.sensor_width = 36.0
cam_auto.clip_end = 1000.0
ob_auto_camera = bpy.data.objects.new('AutoCamera', cam_auto)
scene.collection.objects.link(ob_auto_camera)
ob_auto_camera.location = (28.974, -36.1375, 36.4013)
ob_auto_camera.rotation_euler = (1.09748, -7.21219e-08, 0.694738)
scene.camera = ob_auto_camera
light_auto_sun = bpy.data.lights.new('AutoSun', 'SUN')
light_auto_sun.energy = 3.0
light_auto_sun.angle = 0.0523599
ob_auto_sun = bpy.data.objects.new('AutoSun', light_auto_sun)
scene.collection.objects.link(ob_auto_sun)
ob_auto_sun.rotation_euler = (0.872665, 0.174533, 0.523599)
bpy.context.view_layer.update()
